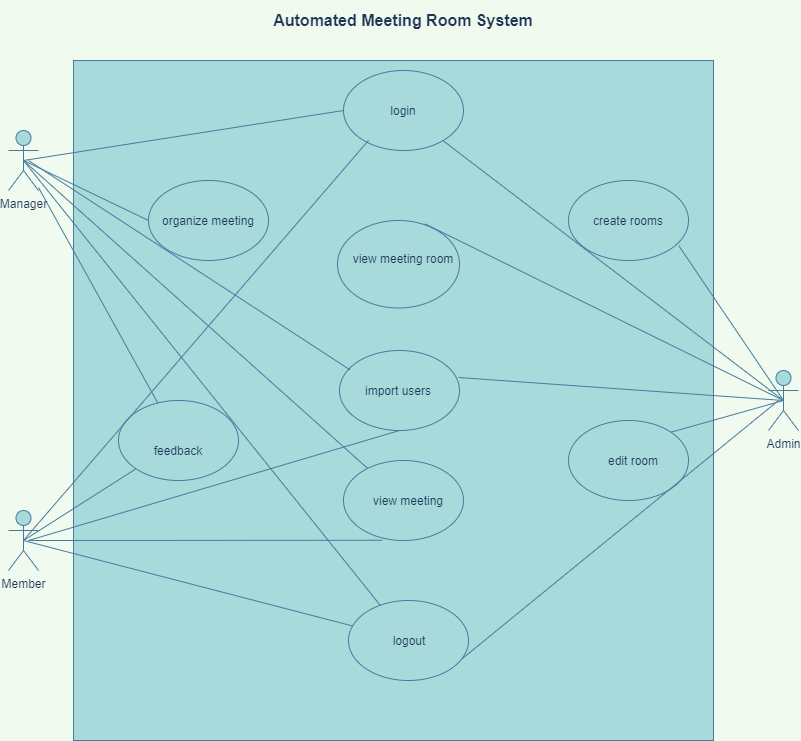

The diagram above was exported from draw.io. Its source (the exported page's mxGraphModel, read from the mxfile embedded in the PNG):
<mxGraphModel dx="1038" dy="579" grid="1" gridSize="10" guides="1" tooltips="1" connect="1" arrows="1" fold="1" page="1" pageScale="1" pageWidth="850" pageHeight="1100" background="#F1FAEE" math="0" shadow="0">
  <root>
    <mxCell id="0" />
    <mxCell id="1" parent="0" />
    <mxCell id="_ilR1BuQivDr1Ci2lGaJ-1" value="" style="rounded=0;whiteSpace=wrap;html=1;fillColor=#A8DADC;strokeColor=#457B9D;fontColor=#1D3557;" vertex="1" parent="1">
      <mxGeometry x="95" y="80" width="640" height="680" as="geometry" />
    </mxCell>
    <mxCell id="_ilR1BuQivDr1Ci2lGaJ-2" value="" style="ellipse;whiteSpace=wrap;html=1;fontSize=12;align=left;verticalAlign=top;fillColor=#A8DADC;strokeColor=#457B9D;fontColor=#1D3557;" vertex="1" parent="1">
      <mxGeometry x="365" y="90" width="120" height="80" as="geometry" />
    </mxCell>
    <mxCell id="_ilR1BuQivDr1Ci2lGaJ-3" value="" style="ellipse;whiteSpace=wrap;html=1;fontSize=12;align=left;verticalAlign=top;fillColor=#A8DADC;strokeColor=#457B9D;fontColor=#1D3557;" vertex="1" parent="1">
      <mxGeometry x="170" y="200" width="120" height="80" as="geometry" />
    </mxCell>
    <mxCell id="_ilR1BuQivDr1Ci2lGaJ-4" value="" style="ellipse;whiteSpace=wrap;html=1;fontSize=12;align=left;verticalAlign=top;fillColor=#A8DADC;strokeColor=#457B9D;fontColor=#1D3557;" vertex="1" parent="1">
      <mxGeometry x="140" y="420" width="120" height="80" as="geometry" />
    </mxCell>
    <mxCell id="_ilR1BuQivDr1Ci2lGaJ-5" value="login" style="text;html=1;strokeColor=none;fillColor=none;align=center;verticalAlign=middle;whiteSpace=wrap;rounded=0;fontSize=12;fontColor=#1D3557;" vertex="1" parent="1">
      <mxGeometry x="380" y="120" width="90" height="20" as="geometry" />
    </mxCell>
    <mxCell id="_ilR1BuQivDr1Ci2lGaJ-6" value="organize meeting" style="text;html=1;strokeColor=none;fillColor=none;align=center;verticalAlign=middle;whiteSpace=wrap;rounded=0;fontSize=12;fontColor=#1D3557;" vertex="1" parent="1">
      <mxGeometry x="180" y="230" width="100" height="20" as="geometry" />
    </mxCell>
    <mxCell id="_ilR1BuQivDr1Ci2lGaJ-7" value="feedback" style="text;html=1;strokeColor=none;fillColor=none;align=center;verticalAlign=middle;whiteSpace=wrap;rounded=0;fontSize=12;fontColor=#1D3557;" vertex="1" parent="1">
      <mxGeometry x="150" y="460" width="100" height="20" as="geometry" />
    </mxCell>
    <mxCell id="_ilR1BuQivDr1Ci2lGaJ-8" value="" style="ellipse;whiteSpace=wrap;html=1;fontSize=12;align=left;verticalAlign=top;fillColor=#A8DADC;strokeColor=#457B9D;fontColor=#1D3557;" vertex="1" parent="1">
      <mxGeometry x="590" y="200" width="120" height="80" as="geometry" />
    </mxCell>
    <mxCell id="_ilR1BuQivDr1Ci2lGaJ-9" value="create rooms" style="text;html=1;strokeColor=none;fillColor=none;align=center;verticalAlign=middle;whiteSpace=wrap;rounded=0;fontSize=12;fontColor=#1D3557;" vertex="1" parent="1">
      <mxGeometry x="600" y="230" width="100" height="20" as="geometry" />
    </mxCell>
    <mxCell id="_ilR1BuQivDr1Ci2lGaJ-10" value="" style="ellipse;whiteSpace=wrap;html=1;fontSize=12;align=left;verticalAlign=top;fillColor=#A8DADC;strokeColor=#457B9D;fontColor=#1D3557;" vertex="1" parent="1">
      <mxGeometry x="590" y="440" width="120" height="80" as="geometry" />
    </mxCell>
    <mxCell id="_ilR1BuQivDr1Ci2lGaJ-11" value="" style="ellipse;whiteSpace=wrap;html=1;fontSize=12;align=left;verticalAlign=top;fillColor=#A8DADC;strokeColor=#457B9D;fontColor=#1D3557;" vertex="1" parent="1">
      <mxGeometry x="361" y="370" width="120" height="80" as="geometry" />
    </mxCell>
    <mxCell id="_ilR1BuQivDr1Ci2lGaJ-12" value="edit room" style="text;html=1;strokeColor=none;fillColor=none;align=center;verticalAlign=middle;whiteSpace=wrap;rounded=0;fontSize=12;fontColor=#1D3557;" vertex="1" parent="1">
      <mxGeometry x="610" y="470" width="90" height="20" as="geometry" />
    </mxCell>
    <mxCell id="_ilR1BuQivDr1Ci2lGaJ-13" value="import users" style="text;html=1;strokeColor=none;fillColor=none;align=center;verticalAlign=middle;whiteSpace=wrap;rounded=0;fontSize=12;fontColor=#1D3557;" vertex="1" parent="1">
      <mxGeometry x="370" y="400" width="100" height="20" as="geometry" />
    </mxCell>
    <mxCell id="_ilR1BuQivDr1Ci2lGaJ-14" value="" style="ellipse;whiteSpace=wrap;html=1;fontSize=12;align=left;verticalAlign=top;fillColor=#A8DADC;strokeColor=#457B9D;fontColor=#1D3557;" vertex="1" parent="1">
      <mxGeometry x="365" y="480" width="120" height="80" as="geometry" />
    </mxCell>
    <mxCell id="_ilR1BuQivDr1Ci2lGaJ-15" value="view meeting" style="text;html=1;strokeColor=none;fillColor=none;align=center;verticalAlign=middle;whiteSpace=wrap;rounded=0;fontSize=12;fontColor=#1D3557;" vertex="1" parent="1">
      <mxGeometry x="380" y="510" width="100" height="20" as="geometry" />
    </mxCell>
    <mxCell id="_ilR1BuQivDr1Ci2lGaJ-16" value="" style="ellipse;whiteSpace=wrap;html=1;fontSize=12;align=left;verticalAlign=top;fillColor=#A8DADC;strokeColor=#457B9D;fontColor=#1D3557;" vertex="1" parent="1">
      <mxGeometry x="370" y="620" width="120" height="80" as="geometry" />
    </mxCell>
    <mxCell id="_ilR1BuQivDr1Ci2lGaJ-17" value="logout" style="text;html=1;strokeColor=none;fillColor=none;align=center;verticalAlign=middle;whiteSpace=wrap;rounded=0;fontSize=12;fontColor=#1D3557;" vertex="1" parent="1">
      <mxGeometry x="381" y="650" width="100" height="20" as="geometry" />
    </mxCell>
    <mxCell id="_ilR1BuQivDr1Ci2lGaJ-18" value="" style="ellipse;whiteSpace=wrap;html=1;fontSize=12;align=center;verticalAlign=top;fillColor=#A8DADC;strokeColor=#457B9D;fontColor=#1D3557;" vertex="1" parent="1">
      <mxGeometry x="359" y="240" width="122" height="87.5" as="geometry" />
    </mxCell>
    <mxCell id="_ilR1BuQivDr1Ci2lGaJ-19" value="view meeting room" style="text;html=1;strokeColor=none;fillColor=none;align=center;verticalAlign=middle;whiteSpace=wrap;rounded=0;fontSize=12;fontColor=#1D3557;" vertex="1" parent="1">
      <mxGeometry x="370" y="240" width="110" height="75" as="geometry" />
    </mxCell>
    <mxCell id="_ilR1BuQivDr1Ci2lGaJ-21" value="Manager" style="shape=umlActor;verticalLabelPosition=bottom;verticalAlign=top;html=1;outlineConnect=0;fillColor=#A8DADC;strokeColor=#457B9D;fontColor=#1D3557;" vertex="1" parent="1">
      <mxGeometry x="30" y="150" width="30" height="60" as="geometry" />
    </mxCell>
    <mxCell id="_ilR1BuQivDr1Ci2lGaJ-22" value="" style="endArrow=none;html=1;entryX=0;entryY=0.5;entryDx=0;entryDy=0;labelBackgroundColor=#F1FAEE;strokeColor=#457B9D;fontColor=#1D3557;" edge="1" parent="1" target="_ilR1BuQivDr1Ci2lGaJ-2">
      <mxGeometry width="50" height="50" relative="1" as="geometry">
        <mxPoint x="45" y="180" as="sourcePoint" />
        <mxPoint x="70" y="210" as="targetPoint" />
      </mxGeometry>
    </mxCell>
    <mxCell id="_ilR1BuQivDr1Ci2lGaJ-24" value="" style="endArrow=none;html=1;exitX=0.5;exitY=0.5;exitDx=0;exitDy=0;exitPerimeter=0;entryX=0;entryY=0.5;entryDx=0;entryDy=0;labelBackgroundColor=#F1FAEE;strokeColor=#457B9D;fontColor=#1D3557;" edge="1" parent="1" source="_ilR1BuQivDr1Ci2lGaJ-21" target="_ilR1BuQivDr1Ci2lGaJ-3">
      <mxGeometry width="50" height="50" relative="1" as="geometry">
        <mxPoint x="400" y="360" as="sourcePoint" />
        <mxPoint x="450" y="310" as="targetPoint" />
      </mxGeometry>
    </mxCell>
    <mxCell id="_ilR1BuQivDr1Ci2lGaJ-25" value="" style="endArrow=none;html=1;labelBackgroundColor=#F1FAEE;strokeColor=#457B9D;fontColor=#1D3557;" edge="1" parent="1" source="_ilR1BuQivDr1Ci2lGaJ-21" target="_ilR1BuQivDr1Ci2lGaJ-4">
      <mxGeometry width="50" height="50" relative="1" as="geometry">
        <mxPoint x="400" y="360" as="sourcePoint" />
        <mxPoint x="450" y="310" as="targetPoint" />
      </mxGeometry>
    </mxCell>
    <mxCell id="_ilR1BuQivDr1Ci2lGaJ-26" value="" style="endArrow=none;html=1;exitX=0.5;exitY=0.5;exitDx=0;exitDy=0;exitPerimeter=0;labelBackgroundColor=#F1FAEE;strokeColor=#457B9D;fontColor=#1D3557;" edge="1" parent="1" source="_ilR1BuQivDr1Ci2lGaJ-21" target="_ilR1BuQivDr1Ci2lGaJ-14">
      <mxGeometry width="50" height="50" relative="1" as="geometry">
        <mxPoint x="400" y="480" as="sourcePoint" />
        <mxPoint x="450" y="430" as="targetPoint" />
      </mxGeometry>
    </mxCell>
    <mxCell id="_ilR1BuQivDr1Ci2lGaJ-27" value="" style="endArrow=none;html=1;exitX=0.5;exitY=0.5;exitDx=0;exitDy=0;exitPerimeter=0;labelBackgroundColor=#F1FAEE;strokeColor=#457B9D;fontColor=#1D3557;" edge="1" parent="1" source="_ilR1BuQivDr1Ci2lGaJ-21" target="_ilR1BuQivDr1Ci2lGaJ-16">
      <mxGeometry width="50" height="50" relative="1" as="geometry">
        <mxPoint x="400" y="480" as="sourcePoint" />
        <mxPoint x="450" y="430" as="targetPoint" />
      </mxGeometry>
    </mxCell>
    <mxCell id="_ilR1BuQivDr1Ci2lGaJ-28" value="Admin" style="shape=umlActor;verticalLabelPosition=bottom;verticalAlign=top;html=1;outlineConnect=0;fillColor=#A8DADC;strokeColor=#457B9D;fontColor=#1D3557;" vertex="1" parent="1">
      <mxGeometry x="790" y="390" width="30" height="60" as="geometry" />
    </mxCell>
    <mxCell id="_ilR1BuQivDr1Ci2lGaJ-29" value="" style="endArrow=none;html=1;entryX=0.5;entryY=0.5;entryDx=0;entryDy=0;entryPerimeter=0;labelBackgroundColor=#F1FAEE;strokeColor=#457B9D;fontColor=#1D3557;" edge="1" parent="1" source="_ilR1BuQivDr1Ci2lGaJ-2" target="_ilR1BuQivDr1Ci2lGaJ-28">
      <mxGeometry width="50" height="50" relative="1" as="geometry">
        <mxPoint x="400" y="520" as="sourcePoint" />
        <mxPoint x="450" y="470" as="targetPoint" />
      </mxGeometry>
    </mxCell>
    <mxCell id="_ilR1BuQivDr1Ci2lGaJ-30" value="" style="endArrow=none;html=1;entryX=0.5;entryY=0.5;entryDx=0;entryDy=0;entryPerimeter=0;exitX=0.718;exitY=0.039;exitDx=0;exitDy=0;exitPerimeter=0;labelBackgroundColor=#F1FAEE;strokeColor=#457B9D;fontColor=#1D3557;" edge="1" parent="1" source="_ilR1BuQivDr1Ci2lGaJ-18" target="_ilR1BuQivDr1Ci2lGaJ-28">
      <mxGeometry width="50" height="50" relative="1" as="geometry">
        <mxPoint x="400" y="370" as="sourcePoint" />
        <mxPoint x="450" y="320" as="targetPoint" />
      </mxGeometry>
    </mxCell>
    <mxCell id="_ilR1BuQivDr1Ci2lGaJ-31" value="" style="endArrow=none;html=1;exitX=0.088;exitY=0.242;exitDx=0;exitDy=0;exitPerimeter=0;labelBackgroundColor=#F1FAEE;strokeColor=#457B9D;fontColor=#1D3557;" edge="1" parent="1" source="_ilR1BuQivDr1Ci2lGaJ-11">
      <mxGeometry width="50" height="50" relative="1" as="geometry">
        <mxPoint x="350" y="390" as="sourcePoint" />
        <mxPoint x="50" y="180" as="targetPoint" />
      </mxGeometry>
    </mxCell>
    <mxCell id="_ilR1BuQivDr1Ci2lGaJ-33" value="" style="endArrow=none;html=1;entryX=0.5;entryY=0.5;entryDx=0;entryDy=0;entryPerimeter=0;labelBackgroundColor=#F1FAEE;strokeColor=#457B9D;fontColor=#1D3557;" edge="1" parent="1" target="_ilR1BuQivDr1Ci2lGaJ-28">
      <mxGeometry width="50" height="50" relative="1" as="geometry">
        <mxPoint x="480" y="397" as="sourcePoint" />
        <mxPoint x="450" y="380" as="targetPoint" />
      </mxGeometry>
    </mxCell>
    <mxCell id="_ilR1BuQivDr1Ci2lGaJ-34" value="" style="endArrow=none;html=1;entryX=0.5;entryY=0.5;entryDx=0;entryDy=0;entryPerimeter=0;exitX=0.92;exitY=0.817;exitDx=0;exitDy=0;exitPerimeter=0;labelBackgroundColor=#F1FAEE;strokeColor=#457B9D;fontColor=#1D3557;" edge="1" parent="1" source="_ilR1BuQivDr1Ci2lGaJ-8" target="_ilR1BuQivDr1Ci2lGaJ-28">
      <mxGeometry width="50" height="50" relative="1" as="geometry">
        <mxPoint x="400" y="430" as="sourcePoint" />
        <mxPoint x="450" y="380" as="targetPoint" />
      </mxGeometry>
    </mxCell>
    <mxCell id="_ilR1BuQivDr1Ci2lGaJ-35" value="" style="endArrow=none;html=1;entryX=0.5;entryY=0.5;entryDx=0;entryDy=0;entryPerimeter=0;exitX=1;exitY=0;exitDx=0;exitDy=0;labelBackgroundColor=#F1FAEE;strokeColor=#457B9D;fontColor=#1D3557;" edge="1" parent="1" source="_ilR1BuQivDr1Ci2lGaJ-10" target="_ilR1BuQivDr1Ci2lGaJ-28">
      <mxGeometry width="50" height="50" relative="1" as="geometry">
        <mxPoint x="400" y="430" as="sourcePoint" />
        <mxPoint x="450" y="380" as="targetPoint" />
      </mxGeometry>
    </mxCell>
    <mxCell id="_ilR1BuQivDr1Ci2lGaJ-36" value="" style="endArrow=none;html=1;exitX=0.947;exitY=0.728;exitDx=0;exitDy=0;exitPerimeter=0;labelBackgroundColor=#F1FAEE;strokeColor=#457B9D;fontColor=#1D3557;" edge="1" parent="1" source="_ilR1BuQivDr1Ci2lGaJ-16">
      <mxGeometry width="50" height="50" relative="1" as="geometry">
        <mxPoint x="400" y="430" as="sourcePoint" />
        <mxPoint x="800" y="420" as="targetPoint" />
      </mxGeometry>
    </mxCell>
    <mxCell id="_ilR1BuQivDr1Ci2lGaJ-37" value="Member" style="shape=umlActor;verticalLabelPosition=bottom;verticalAlign=top;html=1;outlineConnect=0;fillColor=#A8DADC;strokeColor=#457B9D;fontColor=#1D3557;" vertex="1" parent="1">
      <mxGeometry x="30" y="530" width="30" height="60" as="geometry" />
    </mxCell>
    <mxCell id="_ilR1BuQivDr1Ci2lGaJ-38" value="" style="endArrow=none;html=1;entryX=0.5;entryY=0.5;entryDx=0;entryDy=0;entryPerimeter=0;exitX=0.208;exitY=0.875;exitDx=0;exitDy=0;exitPerimeter=0;labelBackgroundColor=#F1FAEE;strokeColor=#457B9D;fontColor=#1D3557;" edge="1" parent="1" source="_ilR1BuQivDr1Ci2lGaJ-2" target="_ilR1BuQivDr1Ci2lGaJ-37">
      <mxGeometry width="50" height="50" relative="1" as="geometry">
        <mxPoint x="400" y="350" as="sourcePoint" />
        <mxPoint x="450" y="300" as="targetPoint" />
      </mxGeometry>
    </mxCell>
    <mxCell id="_ilR1BuQivDr1Ci2lGaJ-39" value="" style="endArrow=none;html=1;exitX=0.5;exitY=0.5;exitDx=0;exitDy=0;exitPerimeter=0;entryX=0;entryY=1;entryDx=0;entryDy=0;labelBackgroundColor=#F1FAEE;strokeColor=#457B9D;fontColor=#1D3557;" edge="1" parent="1" source="_ilR1BuQivDr1Ci2lGaJ-37" target="_ilR1BuQivDr1Ci2lGaJ-4">
      <mxGeometry width="50" height="50" relative="1" as="geometry">
        <mxPoint x="400" y="350" as="sourcePoint" />
        <mxPoint x="450" y="300" as="targetPoint" />
      </mxGeometry>
    </mxCell>
    <mxCell id="_ilR1BuQivDr1Ci2lGaJ-40" value="" style="endArrow=none;html=1;exitX=0.5;exitY=0.5;exitDx=0;exitDy=0;exitPerimeter=0;labelBackgroundColor=#F1FAEE;strokeColor=#457B9D;fontColor=#1D3557;" edge="1" parent="1" source="_ilR1BuQivDr1Ci2lGaJ-37" target="_ilR1BuQivDr1Ci2lGaJ-16">
      <mxGeometry width="50" height="50" relative="1" as="geometry">
        <mxPoint x="400" y="350" as="sourcePoint" />
        <mxPoint x="450" y="300" as="targetPoint" />
      </mxGeometry>
    </mxCell>
    <mxCell id="_ilR1BuQivDr1Ci2lGaJ-41" value="" style="endArrow=none;html=1;entryX=0.322;entryY=0.997;entryDx=0;entryDy=0;entryPerimeter=0;labelBackgroundColor=#F1FAEE;strokeColor=#457B9D;fontColor=#1D3557;" edge="1" parent="1" target="_ilR1BuQivDr1Ci2lGaJ-14">
      <mxGeometry width="50" height="50" relative="1" as="geometry">
        <mxPoint x="50" y="560" as="sourcePoint" />
        <mxPoint x="450" y="450" as="targetPoint" />
      </mxGeometry>
    </mxCell>
    <mxCell id="_ilR1BuQivDr1Ci2lGaJ-42" value="" style="endArrow=none;html=1;entryX=0.5;entryY=1;entryDx=0;entryDy=0;labelBackgroundColor=#F1FAEE;strokeColor=#457B9D;fontColor=#1D3557;" edge="1" parent="1" target="_ilR1BuQivDr1Ci2lGaJ-11">
      <mxGeometry width="50" height="50" relative="1" as="geometry">
        <mxPoint x="50" y="560" as="sourcePoint" />
        <mxPoint x="450" y="450" as="targetPoint" />
      </mxGeometry>
    </mxCell>
    <mxCell id="_ilR1BuQivDr1Ci2lGaJ-43" value="&lt;font size=&quot;1&quot;&gt;&lt;b style=&quot;font-size: 16px&quot;&gt;Automated Meeting Room System&lt;/b&gt;&lt;/font&gt;" style="text;html=1;strokeColor=none;fillColor=none;align=center;verticalAlign=middle;whiteSpace=wrap;rounded=0;fontColor=#1D3557;" vertex="1" parent="1">
      <mxGeometry x="170" y="20" width="510" height="40" as="geometry" />
    </mxCell>
  </root>
</mxGraphModel>